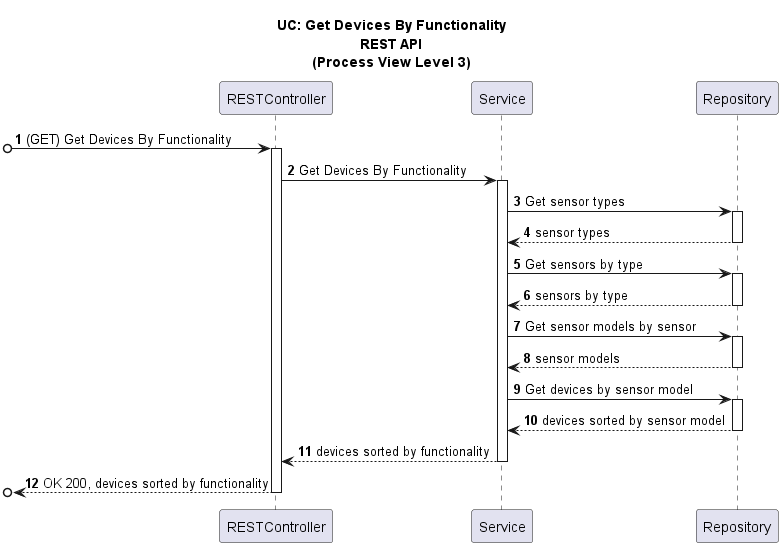

The diagram above was rendered by PlantUML. Its source (embedded in the PNG):
@startuml
'https://plantuml.com/sequence-diagram

autonumber

title UC: Get Devices By Functionality\nREST API\n(Process View Level 3)
autonumber

participant "RESTController" as RC
participant "Service" as S
participant "Repository" as R

[o-> RC: (GET) Get Devices By Functionality
activate RC
RC -> S: Get Devices By Functionality
activate S
S -> R: Get sensor types
activate R
R --> S: sensor types
deactivate R

    S-> R: Get sensors by type
    activate R
    R --> S: sensors by type
    deactivate R
    S-> R: Get sensor models by sensor
    activate R
    R --> S: sensor models
    deactivate R
    S -> R: Get devices by sensor model
    activate R
    R --> S: devices sorted by sensor model
    deactivate R


S-->RC : devices sorted by functionality
deactivate S
[o<-- RC: OK 200, devices sorted by functionality
deactivate RC

@enduml